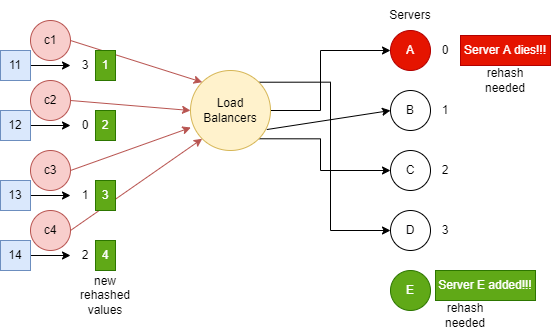

The diagram above was exported from draw.io. Its source (the exported page's mxGraphModel, read from the mxfile embedded in the PNG):
<mxGraphModel dx="865" dy="456" grid="1" gridSize="10" guides="1" tooltips="1" connect="1" arrows="1" fold="1" page="1" pageScale="1" pageWidth="827" pageHeight="1169" math="0" shadow="0">
  <root>
    <mxCell id="0" />
    <mxCell id="1" parent="0" />
    <mxCell id="Z_JoxA-l-aW-HEJRIn5e-33" style="edgeStyle=orthogonalEdgeStyle;rounded=0;orthogonalLoop=1;jettySize=auto;html=1;exitX=1;exitY=0;exitDx=0;exitDy=0;entryX=0;entryY=0.5;entryDx=0;entryDy=0;" edge="1" parent="1" source="Z_JoxA-l-aW-HEJRIn5e-1" target="Z_JoxA-l-aW-HEJRIn5e-13">
      <mxGeometry relative="1" as="geometry" />
    </mxCell>
    <mxCell id="Z_JoxA-l-aW-HEJRIn5e-34" style="edgeStyle=orthogonalEdgeStyle;rounded=0;orthogonalLoop=1;jettySize=auto;html=1;entryX=0;entryY=0.5;entryDx=0;entryDy=0;" edge="1" parent="1" source="Z_JoxA-l-aW-HEJRIn5e-1" target="Z_JoxA-l-aW-HEJRIn5e-10">
      <mxGeometry relative="1" as="geometry">
        <Array as="points">
          <mxPoint x="490" y="160" />
          <mxPoint x="490" y="100" />
        </Array>
      </mxGeometry>
    </mxCell>
    <mxCell id="Z_JoxA-l-aW-HEJRIn5e-36" style="edgeStyle=orthogonalEdgeStyle;rounded=0;orthogonalLoop=1;jettySize=auto;html=1;exitX=1;exitY=1;exitDx=0;exitDy=0;entryX=0;entryY=0.5;entryDx=0;entryDy=0;" edge="1" parent="1" source="Z_JoxA-l-aW-HEJRIn5e-1" target="Z_JoxA-l-aW-HEJRIn5e-12">
      <mxGeometry relative="1" as="geometry">
        <Array as="points">
          <mxPoint x="490" y="188" />
          <mxPoint x="490" y="220" />
        </Array>
      </mxGeometry>
    </mxCell>
    <mxCell id="Z_JoxA-l-aW-HEJRIn5e-1" value="Load&lt;br&gt;Balancers" style="ellipse;whiteSpace=wrap;html=1;aspect=fixed;fillColor=#fff2cc;strokeColor=#d6b656;" vertex="1" parent="1">
      <mxGeometry x="360" y="120" width="80" height="80" as="geometry" />
    </mxCell>
    <mxCell id="Z_JoxA-l-aW-HEJRIn5e-2" value="c1" style="ellipse;whiteSpace=wrap;html=1;aspect=fixed;fillColor=#f8cecc;strokeColor=#b85450;" vertex="1" parent="1">
      <mxGeometry x="200" y="70" width="40" height="40" as="geometry" />
    </mxCell>
    <mxCell id="Z_JoxA-l-aW-HEJRIn5e-3" value="c2" style="ellipse;whiteSpace=wrap;html=1;aspect=fixed;fillColor=#f8cecc;strokeColor=#b85450;" vertex="1" parent="1">
      <mxGeometry x="200" y="130" width="40" height="40" as="geometry" />
    </mxCell>
    <mxCell id="Z_JoxA-l-aW-HEJRIn5e-4" value="c3" style="ellipse;whiteSpace=wrap;html=1;aspect=fixed;fillColor=#f8cecc;strokeColor=#b85450;" vertex="1" parent="1">
      <mxGeometry x="200" y="200" width="40" height="40" as="geometry" />
    </mxCell>
    <mxCell id="Z_JoxA-l-aW-HEJRIn5e-5" value="c4" style="ellipse;whiteSpace=wrap;html=1;aspect=fixed;fillColor=#f8cecc;strokeColor=#b85450;" vertex="1" parent="1">
      <mxGeometry x="200" y="260" width="40" height="40" as="geometry" />
    </mxCell>
    <mxCell id="Z_JoxA-l-aW-HEJRIn5e-6" value="" style="endArrow=classic;html=1;rounded=0;exitX=1;exitY=0.5;exitDx=0;exitDy=0;entryX=0;entryY=1;entryDx=0;entryDy=0;fillColor=#f8cecc;strokeColor=#b85450;" edge="1" parent="1" source="Z_JoxA-l-aW-HEJRIn5e-5" target="Z_JoxA-l-aW-HEJRIn5e-1">
      <mxGeometry width="50" height="50" relative="1" as="geometry">
        <mxPoint x="370" y="220" as="sourcePoint" />
        <mxPoint x="420" y="170" as="targetPoint" />
      </mxGeometry>
    </mxCell>
    <mxCell id="Z_JoxA-l-aW-HEJRIn5e-7" value="" style="endArrow=classic;html=1;rounded=0;exitX=1;exitY=0.5;exitDx=0;exitDy=0;entryX=0;entryY=0.5;entryDx=0;entryDy=0;fillColor=#f8cecc;strokeColor=#b85450;" edge="1" parent="1" source="Z_JoxA-l-aW-HEJRIn5e-3" target="Z_JoxA-l-aW-HEJRIn5e-1">
      <mxGeometry width="50" height="50" relative="1" as="geometry">
        <mxPoint x="370" y="220" as="sourcePoint" />
        <mxPoint x="420" y="170" as="targetPoint" />
      </mxGeometry>
    </mxCell>
    <mxCell id="Z_JoxA-l-aW-HEJRIn5e-8" value="" style="endArrow=classic;html=1;rounded=0;exitX=1;exitY=0.5;exitDx=0;exitDy=0;entryX=0;entryY=0;entryDx=0;entryDy=0;fillColor=#f8cecc;strokeColor=#b85450;" edge="1" parent="1" source="Z_JoxA-l-aW-HEJRIn5e-2" target="Z_JoxA-l-aW-HEJRIn5e-1">
      <mxGeometry width="50" height="50" relative="1" as="geometry">
        <mxPoint x="370" y="220" as="sourcePoint" />
        <mxPoint x="420" y="170" as="targetPoint" />
      </mxGeometry>
    </mxCell>
    <mxCell id="Z_JoxA-l-aW-HEJRIn5e-9" value="" style="endArrow=classic;html=1;rounded=0;exitX=1;exitY=0.5;exitDx=0;exitDy=0;entryX=0.004;entryY=0.713;entryDx=0;entryDy=0;entryPerimeter=0;fillColor=#f8cecc;strokeColor=#b85450;" edge="1" parent="1" source="Z_JoxA-l-aW-HEJRIn5e-4" target="Z_JoxA-l-aW-HEJRIn5e-1">
      <mxGeometry width="50" height="50" relative="1" as="geometry">
        <mxPoint x="370" y="220" as="sourcePoint" />
        <mxPoint x="420" y="170" as="targetPoint" />
      </mxGeometry>
    </mxCell>
    <mxCell id="Z_JoxA-l-aW-HEJRIn5e-10" value="A" style="ellipse;whiteSpace=wrap;html=1;aspect=fixed;fillColor=#e51400;fontColor=#ffffff;strokeColor=#B20000;" vertex="1" parent="1">
      <mxGeometry x="560" y="80" width="40" height="40" as="geometry" />
    </mxCell>
    <mxCell id="Z_JoxA-l-aW-HEJRIn5e-11" value="B" style="ellipse;whiteSpace=wrap;html=1;aspect=fixed;" vertex="1" parent="1">
      <mxGeometry x="560" y="140" width="40" height="40" as="geometry" />
    </mxCell>
    <mxCell id="Z_JoxA-l-aW-HEJRIn5e-12" value="C" style="ellipse;whiteSpace=wrap;html=1;aspect=fixed;" vertex="1" parent="1">
      <mxGeometry x="560" y="200" width="40" height="40" as="geometry" />
    </mxCell>
    <mxCell id="Z_JoxA-l-aW-HEJRIn5e-13" value="D" style="ellipse;whiteSpace=wrap;html=1;aspect=fixed;" vertex="1" parent="1">
      <mxGeometry x="560" y="260" width="40" height="40" as="geometry" />
    </mxCell>
    <mxCell id="Z_JoxA-l-aW-HEJRIn5e-14" value="Servers" style="text;html=1;strokeColor=none;fillColor=none;align=center;verticalAlign=middle;whiteSpace=wrap;rounded=0;" vertex="1" parent="1">
      <mxGeometry x="550" y="50" width="60" height="30" as="geometry" />
    </mxCell>
    <mxCell id="Z_JoxA-l-aW-HEJRIn5e-22" style="edgeStyle=orthogonalEdgeStyle;rounded=0;orthogonalLoop=1;jettySize=auto;html=1;" edge="1" parent="1" source="Z_JoxA-l-aW-HEJRIn5e-16">
      <mxGeometry relative="1" as="geometry">
        <mxPoint x="240" y="115" as="targetPoint" />
      </mxGeometry>
    </mxCell>
    <mxCell id="Z_JoxA-l-aW-HEJRIn5e-16" value="11" style="text;html=1;strokeColor=#6c8ebf;fillColor=#dae8fc;align=center;verticalAlign=middle;whiteSpace=wrap;rounded=0;" vertex="1" parent="1">
      <mxGeometry x="170" y="100" width="30" height="30" as="geometry" />
    </mxCell>
    <mxCell id="Z_JoxA-l-aW-HEJRIn5e-21" style="edgeStyle=orthogonalEdgeStyle;rounded=0;orthogonalLoop=1;jettySize=auto;html=1;" edge="1" parent="1" source="Z_JoxA-l-aW-HEJRIn5e-17">
      <mxGeometry relative="1" as="geometry">
        <mxPoint x="240" y="175" as="targetPoint" />
      </mxGeometry>
    </mxCell>
    <mxCell id="Z_JoxA-l-aW-HEJRIn5e-17" value="12" style="text;html=1;strokeColor=#6c8ebf;fillColor=#dae8fc;align=center;verticalAlign=middle;whiteSpace=wrap;rounded=0;" vertex="1" parent="1">
      <mxGeometry x="170" y="160" width="30" height="30" as="geometry" />
    </mxCell>
    <mxCell id="Z_JoxA-l-aW-HEJRIn5e-18" style="edgeStyle=orthogonalEdgeStyle;rounded=0;orthogonalLoop=1;jettySize=auto;html=1;exitX=0.5;exitY=1;exitDx=0;exitDy=0;" edge="1" parent="1" source="Z_JoxA-l-aW-HEJRIn5e-17" target="Z_JoxA-l-aW-HEJRIn5e-17">
      <mxGeometry relative="1" as="geometry" />
    </mxCell>
    <mxCell id="Z_JoxA-l-aW-HEJRIn5e-23" style="edgeStyle=orthogonalEdgeStyle;rounded=0;orthogonalLoop=1;jettySize=auto;html=1;" edge="1" parent="1" source="Z_JoxA-l-aW-HEJRIn5e-19">
      <mxGeometry relative="1" as="geometry">
        <mxPoint x="240" y="245" as="targetPoint" />
      </mxGeometry>
    </mxCell>
    <mxCell id="Z_JoxA-l-aW-HEJRIn5e-19" value="13" style="text;html=1;strokeColor=#6c8ebf;fillColor=#dae8fc;align=center;verticalAlign=middle;whiteSpace=wrap;rounded=0;" vertex="1" parent="1">
      <mxGeometry x="170" y="230" width="30" height="30" as="geometry" />
    </mxCell>
    <mxCell id="Z_JoxA-l-aW-HEJRIn5e-24" style="edgeStyle=orthogonalEdgeStyle;rounded=0;orthogonalLoop=1;jettySize=auto;html=1;" edge="1" parent="1" source="Z_JoxA-l-aW-HEJRIn5e-20">
      <mxGeometry relative="1" as="geometry">
        <mxPoint x="240" y="305" as="targetPoint" />
      </mxGeometry>
    </mxCell>
    <mxCell id="Z_JoxA-l-aW-HEJRIn5e-20" value="14" style="text;html=1;strokeColor=#6c8ebf;fillColor=#dae8fc;align=center;verticalAlign=middle;whiteSpace=wrap;rounded=0;" vertex="1" parent="1">
      <mxGeometry x="170" y="290" width="30" height="30" as="geometry" />
    </mxCell>
    <mxCell id="Z_JoxA-l-aW-HEJRIn5e-25" value="3" style="text;html=1;strokeColor=none;fillColor=none;align=center;verticalAlign=middle;whiteSpace=wrap;rounded=0;" vertex="1" parent="1">
      <mxGeometry x="240" y="100" width="30" height="30" as="geometry" />
    </mxCell>
    <mxCell id="Z_JoxA-l-aW-HEJRIn5e-26" value="0" style="text;html=1;strokeColor=none;fillColor=none;align=center;verticalAlign=middle;whiteSpace=wrap;rounded=0;" vertex="1" parent="1">
      <mxGeometry x="240" y="160" width="30" height="30" as="geometry" />
    </mxCell>
    <mxCell id="Z_JoxA-l-aW-HEJRIn5e-27" value="1" style="text;html=1;strokeColor=none;fillColor=none;align=center;verticalAlign=middle;whiteSpace=wrap;rounded=0;" vertex="1" parent="1">
      <mxGeometry x="240" y="230" width="30" height="30" as="geometry" />
    </mxCell>
    <mxCell id="Z_JoxA-l-aW-HEJRIn5e-28" value="2" style="text;html=1;strokeColor=none;fillColor=none;align=center;verticalAlign=middle;whiteSpace=wrap;rounded=0;" vertex="1" parent="1">
      <mxGeometry x="240" y="290" width="30" height="30" as="geometry" />
    </mxCell>
    <mxCell id="Z_JoxA-l-aW-HEJRIn5e-29" value="0" style="text;html=1;strokeColor=none;fillColor=none;align=center;verticalAlign=middle;whiteSpace=wrap;rounded=0;" vertex="1" parent="1">
      <mxGeometry x="600" y="85" width="30" height="30" as="geometry" />
    </mxCell>
    <mxCell id="Z_JoxA-l-aW-HEJRIn5e-30" value="1" style="text;html=1;strokeColor=none;fillColor=none;align=center;verticalAlign=middle;whiteSpace=wrap;rounded=0;" vertex="1" parent="1">
      <mxGeometry x="600" y="145" width="30" height="30" as="geometry" />
    </mxCell>
    <mxCell id="Z_JoxA-l-aW-HEJRIn5e-31" value="2" style="text;html=1;strokeColor=none;fillColor=none;align=center;verticalAlign=middle;whiteSpace=wrap;rounded=0;" vertex="1" parent="1">
      <mxGeometry x="600" y="205" width="30" height="30" as="geometry" />
    </mxCell>
    <mxCell id="Z_JoxA-l-aW-HEJRIn5e-32" value="3" style="text;html=1;strokeColor=none;fillColor=none;align=center;verticalAlign=middle;whiteSpace=wrap;rounded=0;" vertex="1" parent="1">
      <mxGeometry x="600" y="265" width="30" height="30" as="geometry" />
    </mxCell>
    <mxCell id="Z_JoxA-l-aW-HEJRIn5e-35" value="" style="endArrow=classic;html=1;rounded=0;entryX=0;entryY=0.5;entryDx=0;entryDy=0;exitX=0.954;exitY=0.738;exitDx=0;exitDy=0;exitPerimeter=0;" edge="1" parent="1" source="Z_JoxA-l-aW-HEJRIn5e-1" target="Z_JoxA-l-aW-HEJRIn5e-11">
      <mxGeometry width="50" height="50" relative="1" as="geometry">
        <mxPoint x="370" y="220" as="sourcePoint" />
        <mxPoint x="420" y="170" as="targetPoint" />
      </mxGeometry>
    </mxCell>
    <mxCell id="Z_JoxA-l-aW-HEJRIn5e-37" value="Server A dies!!!" style="text;html=1;strokeColor=#B20000;fillColor=#e51400;align=center;verticalAlign=middle;whiteSpace=wrap;rounded=0;fontColor=#ffffff;" vertex="1" parent="1">
      <mxGeometry x="630" y="85" width="90" height="30" as="geometry" />
    </mxCell>
    <mxCell id="Z_JoxA-l-aW-HEJRIn5e-38" value="rehash needed" style="text;html=1;strokeColor=none;fillColor=none;align=center;verticalAlign=middle;whiteSpace=wrap;rounded=0;" vertex="1" parent="1">
      <mxGeometry x="645" y="115" width="60" height="30" as="geometry" />
    </mxCell>
    <mxCell id="Z_JoxA-l-aW-HEJRIn5e-39" value="E" style="ellipse;whiteSpace=wrap;html=1;aspect=fixed;fillColor=#60a917;fontColor=#ffffff;strokeColor=#2D7600;" vertex="1" parent="1">
      <mxGeometry x="560" y="320" width="40" height="40" as="geometry" />
    </mxCell>
    <mxCell id="Z_JoxA-l-aW-HEJRIn5e-40" value="Server E added!!!" style="text;html=1;strokeColor=#2D7600;fillColor=#60a917;align=center;verticalAlign=middle;whiteSpace=wrap;rounded=0;fontColor=#ffffff;" vertex="1" parent="1">
      <mxGeometry x="605" y="320" width="100" height="30" as="geometry" />
    </mxCell>
    <mxCell id="Z_JoxA-l-aW-HEJRIn5e-41" value="rehash needed" style="text;html=1;strokeColor=none;fillColor=none;align=center;verticalAlign=middle;whiteSpace=wrap;rounded=0;" vertex="1" parent="1">
      <mxGeometry x="605" y="350" width="60" height="30" as="geometry" />
    </mxCell>
    <mxCell id="Z_JoxA-l-aW-HEJRIn5e-42" value="1" style="text;html=1;strokeColor=#2D7600;fillColor=#60a917;align=center;verticalAlign=middle;whiteSpace=wrap;rounded=0;fontColor=#ffffff;" vertex="1" parent="1">
      <mxGeometry x="265" y="100" width="20" height="30" as="geometry" />
    </mxCell>
    <mxCell id="Z_JoxA-l-aW-HEJRIn5e-43" value="2" style="text;html=1;strokeColor=#2D7600;fillColor=#60a917;align=center;verticalAlign=middle;whiteSpace=wrap;rounded=0;fontColor=#ffffff;" vertex="1" parent="1">
      <mxGeometry x="265" y="160" width="20" height="30" as="geometry" />
    </mxCell>
    <mxCell id="Z_JoxA-l-aW-HEJRIn5e-44" value="3" style="text;html=1;strokeColor=#2D7600;fillColor=#60a917;align=center;verticalAlign=middle;whiteSpace=wrap;rounded=0;fontColor=#ffffff;" vertex="1" parent="1">
      <mxGeometry x="265" y="230" width="20" height="30" as="geometry" />
    </mxCell>
    <mxCell id="Z_JoxA-l-aW-HEJRIn5e-45" value="4" style="text;html=1;strokeColor=#2D7600;fillColor=#60a917;align=center;verticalAlign=middle;whiteSpace=wrap;rounded=0;fontColor=#ffffff;" vertex="1" parent="1">
      <mxGeometry x="265" y="290" width="20" height="30" as="geometry" />
    </mxCell>
    <mxCell id="Z_JoxA-l-aW-HEJRIn5e-46" value="new rehashed values" style="text;html=1;strokeColor=none;fillColor=none;align=center;verticalAlign=middle;whiteSpace=wrap;rounded=0;" vertex="1" parent="1">
      <mxGeometry x="245" y="330" width="60" height="30" as="geometry" />
    </mxCell>
  </root>
</mxGraphModel>